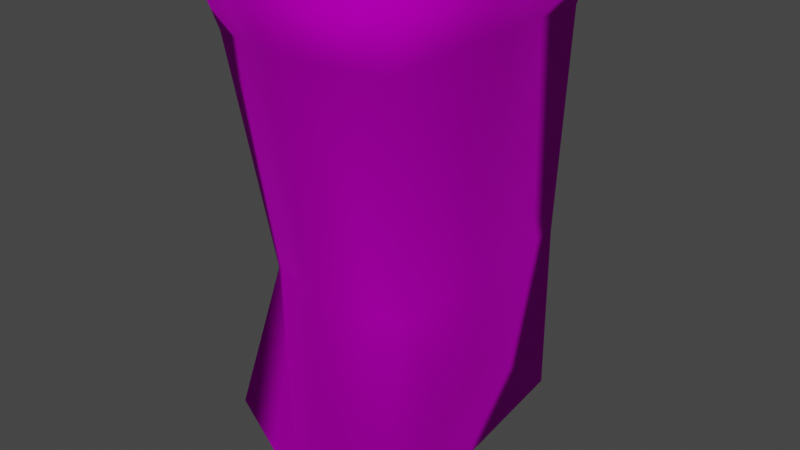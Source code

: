 # Source: TE_Mauler_Grip.blend  (saved by Blender 2.80.75; exported with 4.5.12 LTS)
import bpy
from mathutils import Matrix  # noqa: F401  (used for matrix-valued properties, if any)

bpy.ops.wm.read_factory_settings(use_empty=True)
scene = bpy.context.scene
scene.name = 'Scene'

# ---- collections
col_collection = bpy.data.collections.new('Collection'); scene.collection.children.link(col_collection)

# ---- images (referenced by path relative to the original .blend; pixels are not part of the script)
import os
ASSET_DIR = os.environ.get("B2B_ASSET_DIR", "")  # directory of the original .blend (textures are referenced by path, not embedded)
HERE = os.path.dirname(os.path.abspath(__file__))  # packed textures are extracted next to this script under _unpacked/

def load_image(name, relpath, width, height, colorspace="sRGB"):
    """Load a texture the original file referenced (path relative to the .blend, or extracted next to this script)."""
    p = next((c for c in (os.path.join(HERE, relpath), os.path.join(ASSET_DIR, relpath)) if relpath and os.path.exists(c)), "")
    if p:
        img = bpy.data.images.load(p, check_existing=True)
        img.name = name
    else:  # same state as the original file: an image datablock whose file is absent (Cycles renders it pink)
        img = bpy.data.images.new(name, width, height)
        img.source = "FILE"
        img.filepath = "//" + (relpath or name)
    img.colorspace_settings.name = colorspace
    return img
img_map__0_002 = load_image('Map #0.002', 'mauler.png', 1024, 1024, 'sRGB')

# ---- materials (node trees are filled in below, after node groups)
mat_mauler_002 = bpy.data.materials.new('mauler.002')
mat_mauler_002.use_transparent_shadow = False
mat_mauler_002.diffuse_color = (0.588, 0.588, 0.588, 1.0)
mat_mauler_002.roughness = 0.8586
mat_mauler_002.specular_intensity = 0.0
mat_mauler_002.metallic = 1.0

# ---- material node trees
mat_mauler_002.use_nodes = True; mat_mauler_002.node_tree.nodes.clear()
_N = mat_mauler_002.node_tree.nodes; _L = mat_mauler_002.node_tree.links
n0 = _N.new('ShaderNodeOutputMaterial'); n0.name = 'Material Output'; n0.location = (300, 300)
n1 = _N.new('ShaderNodeBsdfPrincipled'); n1.name = 'Principled BSDF'; n1.location = (10, 300)
n1.distribution = 'GGX'
n1.subsurface_method = 'BURLEY'
n1.inputs[1].default_value = 1.0
n1.inputs[2].default_value = 0.8586
n1.inputs[3].default_value = 1.45
n1.inputs[13].default_value = 0.0
n1.inputs[27].default_value = (0.0, 0.0, 0.0, 1.0)
n1.inputs[28].default_value = 1.0
n2 = _N.new('ShaderNodeNormalMap'); n2.name = 'Normal Map'; n2.location = (-300, -300)
n2.label = 'Normal/Map'
n2.inputs[0].default_value = 0.14
n3 = _N.new('ShaderNodeTexImage'); n3.name = 'Image Texture'; n3.location = (-300, 600)
n3.image = img_map__0_002
_L.new(n1.outputs[0], n0.inputs[0])
_L.new(n2.outputs[0], n1.inputs[5])
_L.new(n3.outputs[0], n1.inputs[0])
n0.is_active_output = True

# ---- world
world_world = bpy.data.worlds.new('World'); scene.world = world_world
world_world.use_nodes = True; world_world.node_tree.nodes.clear()
_N = world_world.node_tree.nodes; _L = world_world.node_tree.links
n0 = _N.new('ShaderNodeOutputWorld'); n0.name = 'World Output'; n0.location = (300, 300)
n1 = _N.new('ShaderNodeBackground'); n1.name = 'Background'; n1.location = (10, 300)
n1.inputs[0].default_value = (0.05088, 0.05088, 0.05088, 1.0)
_L.new(n1.outputs[0], n0.inputs[0])
n0.is_active_output = True
world_world.color = (0.05088, 0.05088, 0.05088)
world_world.use_sun_shadow = False
world_world.sun_shadow_jitter_overblur = 0.0

# ---- meshes
me_mesh_003 = bpy.data.meshes.new('Mesh.003')
me_mesh_003.from_pydata([(-0.3558, -0.4739, 0.7797), (-0.0004172, -0.5382, 0.7797), (0.3551, -0.4745, 0.7797), (-0.3551, 0.4752, 0.7797), (0.000368, 0.4749, 0.7797), (0.3558, 0.4746, 0.7797), (-0.3068, -0.425, 0.5797), (-0.0003792, -0.4892, 0.5797), (0.3061, -0.4254, 0.5797), (0.3068, 0.4257, 0.5797), (0.0003639, 0.4697, 0.5797), (-0.3061, 0.4261, 0.5797), (-0.2577, -0.3007, -0.2014), (-0.0002829, -0.3649, -0.2014), (0.2572, -0.3011, -0.2014), (0.2578, 0.452, -0.2014), (0.0003843, 0.496, -0.2014), (-0.2571, 0.4524, -0.2014), (-0.2988, -0.445, -0.6473), (-0.0003948, -0.5093, -0.8319), (0.2981, -0.4455, -0.7527), (0.2987, 0.3896, -0.7527), (0.000336, 0.4336, -0.8319), (-0.2981, 0.39, -0.6473), (-0.2985, -0.04494, -0.7237), (-5.108e-05, -0.06601, -0.9386), (0.2984, -0.05606, -0.8221)], [], [(25, 24, 23), (23, 22, 25), (21, 26, 25), (25, 22, 21), (0, 6, 7), (7, 1, 0), (1, 7, 8), (8, 2, 1), (2, 8, 9), (9, 5, 2), (5, 9, 10), (10, 4, 5), (4, 10, 11), (11, 3, 4), (3, 11, 6), (6, 0, 3), (6, 12, 13), (13, 7, 6), (7, 13, 14), (14, 8, 7), (8, 14, 15), (15, 9, 8), (9, 15, 16), (16, 10, 9), (10, 16, 17), (17, 11, 10), (11, 17, 12), (12, 6, 11), (12, 18, 19), (19, 13, 12), (13, 19, 20), (20, 14, 13), (14, 20, 26), (14, 26, 21), (14, 21, 15), (15, 21, 22), (22, 16, 15), (16, 22, 23), (23, 17, 16), (17, 23, 24), (17, 24, 18), (17, 18, 12), (18, 24, 25), (25, 19, 18), (25, 26, 20), (20, 19, 25), (2, 5, 4), (3, 0, 4), (0, 1, 4), (1, 2, 4)])
me_mesh_003.polygons.foreach_set('use_smooth', [True] * 50)
_uv = me_mesh_003.uv_layers.new(name='UVChannel_1')
_uv.uv.foreach_set('vector', [0.3377, 0.2935, 0.336, 0.2577, 0.2989, 0.2624, 0.2989, 0.2624, 0.2813, 0.2939, 0.3377, 0.2935, 0.2992, 0.3291, 0.341, 0.3301, 0.3377, 0.2935, 0.3377, 0.2935, 0.2813, 0.2939, 0.2992, 0.3291, 0.8976, 1.669, 0.8932, 1.651, 0.8653, 1.651, 0.8653, 1.651, 0.8653, 1.669, 0.8976, 1.669, 0.8653, 1.669, 0.8653, 1.651, 0.8375, 1.651, 0.8375, 1.651, 0.8331, 1.669, 0.8653, 1.669, 0.4235, 0.6318, 0.3999, 0.6009, 0.3182, 0.5998, 0.3182, 0.5998, 0.2955, 0.6327, 0.4235, 0.6318, -0.1004, 1.67, -0.1056, 1.652, -0.1383, 1.652, -0.1383, 1.652, -0.1383, 1.67, -0.1004, 1.67, -0.1383, 1.67, -0.1383, 1.652, -0.171, 1.652, -0.171, 1.652, -0.1763, 1.67, -0.1383, 1.67, 1.304, 0.63, 1.318, 0.5929, 1.399, 0.5967, 1.399, 0.5967, 1.415, 0.6308, 1.304, 0.63, 0.8932, 1.651, 0.8887, 1.58, 0.8653, 1.58, 0.8653, 1.58, 0.8653, 1.651, 0.8932, 1.651, 0.8653, 1.651, 0.8653, 1.58, 0.842, 1.58, 0.842, 1.58, 0.8375, 1.651, 0.8653, 1.651, 0.3999, 0.6009, 0.3999, 0.4661, 0.2981, 0.4672, 0.2981, 0.4672, 0.3182, 0.5998, 0.3999, 0.6009, -0.1056, 1.652, -0.1108, 1.583, -0.1383, 1.583, -0.1383, 1.583, -0.1383, 1.652, -0.1056, 1.652, -0.1383, 1.652, -0.1383, 1.583, -0.1658, 1.583, -0.1658, 1.583, -0.171, 1.652, -0.1383, 1.652, 1.318, 0.5929, 1.296, 0.4619, 1.398, 0.4619, 1.398, 0.4619, 1.399, 0.5967, 1.318, 0.5929, 0.8887, 1.58, 0.8925, 1.539, 0.8653, 1.523, 0.8653, 1.523, 0.8653, 1.58, 0.8887, 1.58, 0.8653, 1.58, 0.8653, 1.523, 0.8382, 1.53, 0.8382, 1.53, 0.842, 1.58, 0.8653, 1.58, 0.3999, 0.4661, 0.3939, 0.3571, 0.3429, 0.3506, 0.3999, 0.4661, 0.3429, 0.3506, 0.2901, 0.3648, 0.3999, 0.4661, 0.2901, 0.3648, 0.2981, 0.4672, -0.1108, 1.583, -0.1064, 1.535, -0.1383, 1.528, -0.1383, 1.528, -0.1383, 1.583, -0.1108, 1.583, -0.1383, 1.583, -0.1383, 1.528, -0.1702, 1.544, -0.1702, 1.544, -0.1658, 1.583, -0.1383, 1.583, 1.296, 0.4619, 1.292, 0.3648, 1.346, 0.3526, 1.296, 0.4619, 1.346, 0.3526, 1.39, 0.3559, 1.296, 0.4619, 1.39, 0.3559, 1.398, 0.4619, 0.3732, 0.258, 0.336, 0.2577, 0.3377, 0.2935, 0.3377, 0.2935, 0.3992, 0.2932, 0.3732, 0.258, 0.3377, 0.2935, 0.341, 0.3301, 0.3768, 0.324, 0.3768, 0.324, 0.3992, 0.2932, 0.3377, 0.2935, 0.3005, 0.2639, 0.3749, 0.2639, 0.3749, 0.2918, 0.3749, 0.3196, 0.3005, 0.3196, 0.3749, 0.2918, 0.3005, 0.3196, 0.2955, 0.2918, 0.3749, 0.2918, 0.2955, 0.2918, 0.3005, 0.2639, 0.3749, 0.2918])
me_mesh_003.materials.append(mat_mauler_002)
me_mesh_003.use_remesh_preserve_volume = False
me_mesh_003.use_remesh_preserve_attributes = False
me_mesh_003.use_mirror_vertex_groups = False
me_mesh_003.update()
me_mesh_003.normals_split_custom_set([tuple(v) for v in zip(*[iter([-0.1236, -0.0159, -0.9922, -0.8842, 0.00342, -0.4671, -0.7744, 0.5394, -0.3305, -0.7744, 0.5394, -0.3305, -0.0983, 0.7008, -0.7065, -0.1236, -0.0159, -0.9922, 0.7179, 0.5423, -0.4366, 0.8159, -0.006379, -0.5781, -0.1236, -0.0159, -0.9922, -0.1236, -0.0159, -0.9922, -0.0983, 0.7008, -0.7065, 0.7179, 0.5423, -0.4366, -0.6781, -0.5691, 0.465, -0.7509, -0.6136, -0.2443, 0.005893, -0.9787, -0.2052, 0.005893, -0.9787, -0.2052, 0.006215, -0.8184, 0.5747, -0.6781, -0.5691, 0.465, 0.006215, -0.8184, 0.5747, 0.005893, -0.9787, -0.2052, 0.7456, -0.6208, -0.2423, 0.7456, -0.6208, -0.2423, 0.6741, -0.5759, 0.4626, 0.006215, -0.8184, 0.5747, 0.6741, -0.5759, 0.4626, 0.7456, -0.6208, -0.2423, 0.7554, 0.6274, -0.189, 0.7554, 0.6274, -0.189, 0.6488, 0.6019, 0.4657, 0.6741, -0.5759, 0.4626, 0.6488, 0.6019, 0.4657, 0.7554, 0.6274, -0.189, -0.02459, 0.9995, -0.01872, -0.02459, 0.9995, -0.01872, -0.0322, 0.7291, 0.6837, 0.6488, 0.6019, 0.4657, -0.0322, 0.7291, 0.6837, -0.02459, 0.9995, -0.01872, -0.738, 0.6552, -0.1612, -0.738, 0.6552, -0.1612, -0.6297, 0.6307, 0.4534, -0.0322, 0.7291, 0.6837, -0.6297, 0.6307, 0.4534, -0.738, 0.6552, -0.1612, -0.7509, -0.6136, -0.2443, -0.7509, -0.6136, -0.2443, -0.6781, -0.5691, 0.465, -0.6297, 0.6307, 0.4534, -0.7509, -0.6136, -0.2443, -0.8139, -0.5799, 0.03551, -0.005891, -0.9992, 0.04044, -0.005891, -0.9992, 0.04044, 0.005893, -0.9787, -0.2052, -0.7509, -0.6136, -0.2443, 0.005893, -0.9787, -0.2052, -0.005891, -0.9992, 0.04044, 0.8174, -0.575, 0.03541, 0.8174, -0.575, 0.03541, 0.7456, -0.6208, -0.2423, 0.005893, -0.9787, -0.2052, 0.7456, -0.6208, -0.2423, 0.8174, -0.575, 0.03541, 0.7377, 0.6748, -0.0235, 0.7377, 0.6748, -0.0235, 0.7554, 0.6274, -0.189, 0.7456, -0.6208, -0.2423, 0.7554, 0.6274, -0.189, 0.7377, 0.6748, -0.0235, -0.004209, 0.9993, -0.0381, -0.004209, 0.9993, -0.0381, -0.02459, 0.9995, -0.01872, 0.7554, 0.6274, -0.189, -0.02459, 0.9995, -0.01872, -0.004209, 0.9993, -0.0381, -0.7318, 0.681, -0.02637, -0.7318, 0.681, -0.02637, -0.738, 0.6552, -0.1612, -0.02459, 0.9995, -0.01872, -0.738, 0.6552, -0.1612, -0.7318, 0.681, -0.02637, -0.8139, -0.5799, 0.03551, -0.8139, -0.5799, 0.03551, -0.7509, -0.6136, -0.2443, -0.738, 0.6552, -0.1612, -0.8139, -0.5799, 0.03551, -0.7192, -0.6728, -0.1734, -0.09169, -0.809, -0.5806, -0.09169, -0.809, -0.5806, -0.005891, -0.9992, 0.04044, -0.8139, -0.5799, 0.03551, -0.005891, -0.9992, 0.04044, -0.09169, -0.809, -0.5806, 0.711, -0.6226, -0.3267, 0.711, -0.6226, -0.3267, 0.8174, -0.575, 0.03541, -0.005891, -0.9992, 0.04044, 0.8174, -0.575, 0.03541, 0.711, -0.6226, -0.3267, 0.8159, -0.006379, -0.5781, 0.8174, -0.575, 0.03541, 0.8159, -0.006379, -0.5781, 0.7179, 0.5423, -0.4366, 0.8174, -0.575, 0.03541, 0.7179, 0.5423, -0.4366, 0.7377, 0.6748, -0.0235, 0.7377, 0.6748, -0.0235, 0.7179, 0.5423, -0.4366, -0.0983, 0.7008, -0.7065, -0.0983, 0.7008, -0.7065, -0.004209, 0.9993, -0.0381, 0.7377, 0.6748, -0.0235, -0.004209, 0.9993, -0.0381, -0.0983, 0.7008, -0.7065, -0.7744, 0.5394, -0.3305, -0.7744, 0.5394, -0.3305, -0.7318, 0.681, -0.02637, -0.004209, 0.9993, -0.0381, -0.7318, 0.681, -0.02637, -0.7744, 0.5394, -0.3305, -0.8842, 0.00342, -0.4671, -0.7318, 0.681, -0.02637, -0.8842, 0.00342, -0.4671, -0.7192, -0.6728, -0.1734, -0.7318, 0.681, -0.02637, -0.7192, -0.6728, -0.1734, -0.8139, -0.5799, 0.03551, -0.7192, -0.6728, -0.1734, -0.8842, 0.00342, -0.4671, -0.1236, -0.0159, -0.9922, -0.1236, -0.0159, -0.9922, -0.09169, -0.809, -0.5806, -0.7192, -0.6728, -0.1734, -0.1236, -0.0159, -0.9922, 0.8159, -0.006379, -0.5781, 0.711, -0.6226, -0.3267, 0.711, -0.6226, -0.3267, -0.09169, -0.809, -0.5806, -0.1236, -0.0159, -0.9922, 0.6741, -0.5759, 0.4626, 0.6488, 0.6019, 0.4657, -0.0322, 0.7291, 0.6837, -0.6297, 0.6307, 0.4534, -0.6781, -0.5691, 0.465, -0.0322, 0.7291, 0.6837, -0.6781, -0.5691, 0.465, 0.006215, -0.8184, 0.5747, -0.0322, 0.7291, 0.6837, 0.006215, -0.8184, 0.5747, 0.6741, -0.5759, 0.4626, -0.0322, 0.7291, 0.6837])] * 3)])

# ---- objects
ob_te_mauler_grip = bpy.data.objects.new('TE_Mauler_Grip', me_mesh_003)

# ---- transforms, parenting, visibility, modifiers, constraints
ob_te_mauler_grip.location = (0.0, 0.0, 0.0)
ob_te_mauler_grip.rotation_euler = (-4.371e-08, -7.643e-15, -1.748e-07)
ob_te_mauler_grip.color = (0.8, 0.8, 0.8, 1.0)
ob_te_mauler_grip.lineart.crease_threshold = 0.0

# ---- collection membership
col_collection.objects.link(ob_te_mauler_grip)

# ---- scene / render settings (as saved in the file)
scene.frame_start = 1; scene.frame_end = 250; scene.frame_set(1)
scene.render.engine = 'BLENDER_EEVEE_NEXT'
scene.cycles.use_denoising = False
scene.cycles.samples = 128
scene.cycles.sampling_pattern = 'TABULATED_SOBOL'
scene.cycles.use_adaptive_sampling = False
scene.cycles.use_light_tree = False
scene.view_settings.view_transform = 'Filmic'
bpy.context.view_layer.update()

# ---- added for rendering (the .blend has no active camera and no usable light): camera, sun
cam_auto = bpy.data.cameras.new('AutoCamera')
cam_auto.lens = 50.0
cam_auto.sensor_width = 36.0
cam_auto.clip_end = 1000.0
ob_auto_camera = bpy.data.objects.new('AutoCamera', cam_auto)
scene.collection.objects.link(ob_auto_camera)
ob_auto_camera.location = (1.96897, -2.38388, 1.49572)
ob_auto_camera.rotation_euler = (1.09748, -7.21219e-08, 0.694738)
scene.camera = ob_auto_camera
light_auto_sun = bpy.data.lights.new('AutoSun', 'SUN')
light_auto_sun.energy = 3.0
light_auto_sun.angle = 0.0523599
ob_auto_sun = bpy.data.objects.new('AutoSun', light_auto_sun)
scene.collection.objects.link(ob_auto_sun)
ob_auto_sun.rotation_euler = (0.872665, 0.174533, 0.523599)
bpy.context.view_layer.update()
